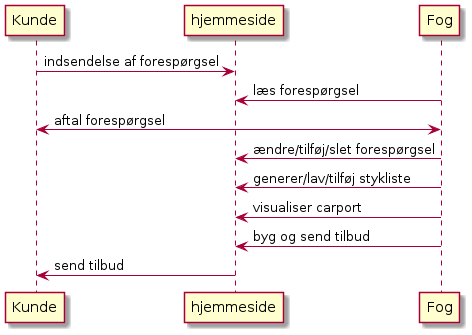

The diagram above was rendered by PlantUML. Its source (embedded in the PNG):
@startuml

Kunde -> hjemmeside : indsendelse af forespørgsel
Fog -> hjemmeside : læs forespørgsel
Fog <-> Kunde : aftal forespørgsel
Fog -> hjemmeside : ændre/tilføj/slet forespørgsel
Fog -> hjemmeside : generer/lav/tilføj stykliste
Fog -> hjemmeside : visualiser carport
Fog -> hjemmeside : byg og send tilbud
hjemmeside -> Kunde: send tilbud


@enduml